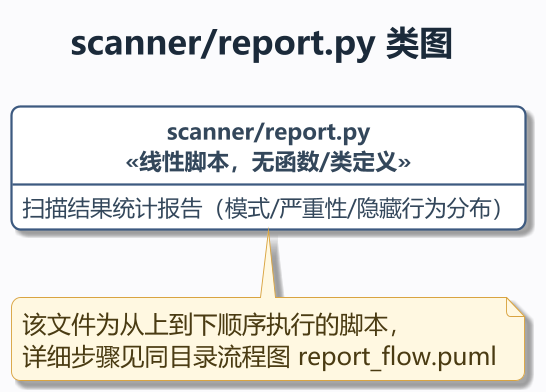

The diagram above was rendered by PlantUML. Its source (embedded in the PNG):
@startuml
!pragma layout smetana
' MPV-STYLE-BEGIN
skinparam defaultFontName "Microsoft YaHei"
skinparam monospacedFontName "Consolas"
skinparam backgroundColor #FBFBFD
skinparam shadowing true
skinparam roundCorner 10
skinparam linetype ortho
skinparam dpi 180
skinparam classAttributeIconSize 0
skinparam packageStyle rectangle
skinparam ArrowColor #5B6B7C
skinparam ArrowThickness 1.1
skinparam ArrowFontSize 11
skinparam ClassBackgroundColor #FFFFFF
skinparam ClassBorderColor #3D5A80
skinparam ClassBorderThickness 1.2
skinparam ClassFontColor #1B2A3A
skinparam ClassFontSize 14
skinparam ClassFontStyle bold
skinparam ClassAttributeFontColor #33475B
skinparam ClassAttributeFontSize 12
skinparam ClassStereotypeFontSize 12
skinparam PackageBackgroundColor #F4F7FB
skinparam PackageBorderColor #9FB3C8
skinparam PackageBorderThickness 1.2
skinparam PackageFontColor #293845
skinparam PackageFontSize 13
skinparam PackageFontStyle bold
skinparam NoteBackgroundColor #FFF8E1
skinparam NoteBorderColor #D9A441
skinparam NoteFontColor #4A3B12
skinparam TitleFontSize 18
skinparam TitleFontColor #1B2A3A
skinparam TitleFontStyle bold
skinparam TitleBorderThickness 0
skinparam HeaderFontSize 11
skinparam HeaderFontColor #7A8B99
skinparam FooterFontSize 10
skinparam FooterFontColor #9AA7B3
hide empty members
hide circle
' MPV-STYLE-END
title scanner/report.py 类图
class "scanner/report.py\n<<线性脚本，无函数/类定义>>" as S << (S,#CFD8DC) >> {
  扫描结果统计报告（模式/严重性/隐藏行为分布）
}
note bottom of S : 该文件为从上到下顺序执行的脚本，\n详细步骤见同目录流程图 report_flow.puml
@enduml